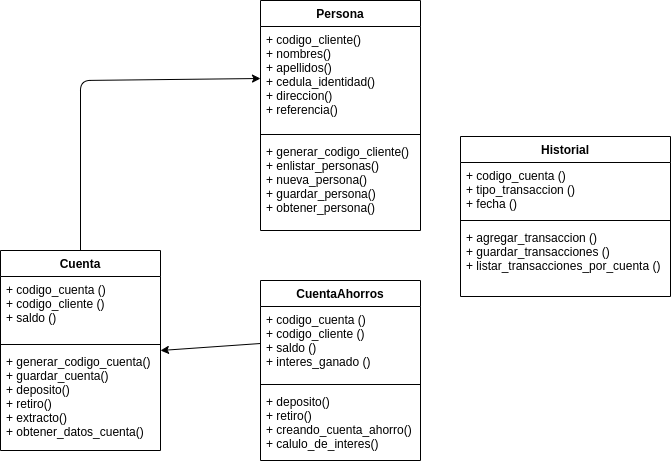

The diagram above was exported from draw.io. Its source (the exported page's mxGraphModel, read from the mxfile embedded in the PNG):
<mxGraphModel dx="1086" dy="800" grid="1" gridSize="10" guides="1" tooltips="1" connect="1" arrows="1" fold="1" page="1" pageScale="1" pageWidth="850" pageHeight="1100" math="0" shadow="0">
  <root>
    <mxCell id="0" />
    <mxCell id="1" parent="0" />
    <mxCell id="2" value="Persona" style="swimlane;fontStyle=1;align=center;verticalAlign=top;childLayout=stackLayout;horizontal=1;startSize=26;horizontalStack=0;resizeParent=1;resizeParentMax=0;resizeLast=0;collapsible=1;marginBottom=0;" parent="1" vertex="1">
      <mxGeometry x="300" y="60" width="160" height="230" as="geometry">
        <mxRectangle x="200" y="220" width="90" height="30" as="alternateBounds" />
      </mxGeometry>
    </mxCell>
    <mxCell id="3" value="+ codigo_cliente()&#10;+ nombres()&#10;+ apellidos()&#10;+ cedula_identidad()&#10;+ direccion()&#10;+ referencia()" style="text;strokeColor=none;fillColor=none;align=left;verticalAlign=top;spacingLeft=4;spacingRight=4;overflow=hidden;rotatable=0;points=[[0,0.5],[1,0.5]];portConstraint=eastwest;" parent="2" vertex="1">
      <mxGeometry y="26" width="160" height="104" as="geometry" />
    </mxCell>
    <mxCell id="4" value="" style="line;strokeWidth=1;fillColor=none;align=left;verticalAlign=middle;spacingTop=-1;spacingLeft=3;spacingRight=3;rotatable=0;labelPosition=right;points=[];portConstraint=eastwest;strokeColor=inherit;" parent="2" vertex="1">
      <mxGeometry y="130" width="160" height="8" as="geometry" />
    </mxCell>
    <mxCell id="5" value="+ generar_codigo_cliente()&#10;+ enlistar_personas()&#10;+ nueva_persona()&#10;+ guardar_persona()&#10;+ obtener_persona()&#10;" style="text;strokeColor=none;fillColor=none;align=left;verticalAlign=top;spacingLeft=4;spacingRight=4;overflow=hidden;rotatable=0;points=[[0,0.5],[1,0.5]];portConstraint=eastwest;" parent="2" vertex="1">
      <mxGeometry y="138" width="160" height="92" as="geometry" />
    </mxCell>
    <mxCell id="21" style="edgeStyle=none;html=1;exitX=0.5;exitY=0;exitDx=0;exitDy=0;entryX=0;entryY=0.5;entryDx=0;entryDy=0;" parent="1" source="7" target="3" edge="1">
      <mxGeometry relative="1" as="geometry">
        <Array as="points">
          <mxPoint x="120" y="140" />
        </Array>
      </mxGeometry>
    </mxCell>
    <mxCell id="7" value="Cuenta" style="swimlane;fontStyle=1;align=center;verticalAlign=top;childLayout=stackLayout;horizontal=1;startSize=26;horizontalStack=0;resizeParent=1;resizeParentMax=0;resizeLast=0;collapsible=1;marginBottom=0;" parent="1" vertex="1">
      <mxGeometry x="40" y="310" width="160" height="200" as="geometry" />
    </mxCell>
    <mxCell id="8" value="+ codigo_cuenta ()&#10;+ codigo_cliente ()&#10;+ saldo ()" style="text;strokeColor=none;fillColor=none;align=left;verticalAlign=top;spacingLeft=4;spacingRight=4;overflow=hidden;rotatable=0;points=[[0,0.5],[1,0.5]];portConstraint=eastwest;" parent="7" vertex="1">
      <mxGeometry y="26" width="160" height="64" as="geometry" />
    </mxCell>
    <mxCell id="9" value="" style="line;strokeWidth=1;fillColor=none;align=left;verticalAlign=middle;spacingTop=-1;spacingLeft=3;spacingRight=3;rotatable=0;labelPosition=right;points=[];portConstraint=eastwest;strokeColor=inherit;" parent="7" vertex="1">
      <mxGeometry y="90" width="160" height="8" as="geometry" />
    </mxCell>
    <mxCell id="10" value="+ generar_codigo_cuenta()&#10;+ guardar_cuenta()&#10;+ deposito()&#10;+ retiro()&#10;+ extracto()&#10;+ obtener_datos_cuenta()" style="text;strokeColor=none;fillColor=none;align=left;verticalAlign=top;spacingLeft=4;spacingRight=4;overflow=hidden;rotatable=0;points=[[0,0.5],[1,0.5]];portConstraint=eastwest;" parent="7" vertex="1">
      <mxGeometry y="98" width="160" height="102" as="geometry" />
    </mxCell>
    <mxCell id="11" value="CuentaAhorros" style="swimlane;fontStyle=1;align=center;verticalAlign=top;childLayout=stackLayout;horizontal=1;startSize=26;horizontalStack=0;resizeParent=1;resizeParentMax=0;resizeLast=0;collapsible=1;marginBottom=0;" parent="1" vertex="1">
      <mxGeometry x="300" y="340" width="160" height="180" as="geometry" />
    </mxCell>
    <mxCell id="12" value="+ codigo_cuenta ()&#10;+ codigo_cliente ()&#10;+ saldo ()&#10;+ interes_ganado ()" style="text;strokeColor=none;fillColor=none;align=left;verticalAlign=top;spacingLeft=4;spacingRight=4;overflow=hidden;rotatable=0;points=[[0,0.5],[1,0.5]];portConstraint=eastwest;" parent="11" vertex="1">
      <mxGeometry y="26" width="160" height="74" as="geometry" />
    </mxCell>
    <mxCell id="13" value="" style="line;strokeWidth=1;fillColor=none;align=left;verticalAlign=middle;spacingTop=-1;spacingLeft=3;spacingRight=3;rotatable=0;labelPosition=right;points=[];portConstraint=eastwest;strokeColor=inherit;" parent="11" vertex="1">
      <mxGeometry y="100" width="160" height="8" as="geometry" />
    </mxCell>
    <mxCell id="14" value="+ deposito()&#10;+ retiro()&#10;+ creando_cuenta_ahorro()&#10;+ calulo_de_interes()" style="text;strokeColor=none;fillColor=none;align=left;verticalAlign=top;spacingLeft=4;spacingRight=4;overflow=hidden;rotatable=0;points=[[0,0.5],[1,0.5]];portConstraint=eastwest;" parent="11" vertex="1">
      <mxGeometry y="108" width="160" height="72" as="geometry" />
    </mxCell>
    <mxCell id="15" value="Historial" style="swimlane;fontStyle=1;align=center;verticalAlign=top;childLayout=stackLayout;horizontal=1;startSize=26;horizontalStack=0;resizeParent=1;resizeParentMax=0;resizeLast=0;collapsible=1;marginBottom=0;" parent="1" vertex="1">
      <mxGeometry x="500" y="196" width="210" height="160" as="geometry" />
    </mxCell>
    <mxCell id="16" value="+ codigo_cuenta ()&#10;+ tipo_transaccion ()&#10;+ fecha ()" style="text;strokeColor=none;fillColor=none;align=left;verticalAlign=top;spacingLeft=4;spacingRight=4;overflow=hidden;rotatable=0;points=[[0,0.5],[1,0.5]];portConstraint=eastwest;" parent="15" vertex="1">
      <mxGeometry y="26" width="210" height="54" as="geometry" />
    </mxCell>
    <mxCell id="17" value="" style="line;strokeWidth=1;fillColor=none;align=left;verticalAlign=middle;spacingTop=-1;spacingLeft=3;spacingRight=3;rotatable=0;labelPosition=right;points=[];portConstraint=eastwest;strokeColor=inherit;" parent="15" vertex="1">
      <mxGeometry y="80" width="210" height="8" as="geometry" />
    </mxCell>
    <mxCell id="18" value="+ agregar_transaccion ()&#10;+ guardar_transacciones ()&#10;+ listar_transacciones_por_cuenta ()" style="text;strokeColor=none;fillColor=none;align=left;verticalAlign=top;spacingLeft=4;spacingRight=4;overflow=hidden;rotatable=0;points=[[0,0.5],[1,0.5]];portConstraint=eastwest;" parent="15" vertex="1">
      <mxGeometry y="88" width="210" height="72" as="geometry" />
    </mxCell>
    <mxCell id="20" style="edgeStyle=none;html=1;exitX=0;exitY=0.5;exitDx=0;exitDy=0;entryX=1;entryY=0.5;entryDx=0;entryDy=0;" parent="1" source="12" target="7" edge="1">
      <mxGeometry relative="1" as="geometry" />
    </mxCell>
  </root>
</mxGraphModel>